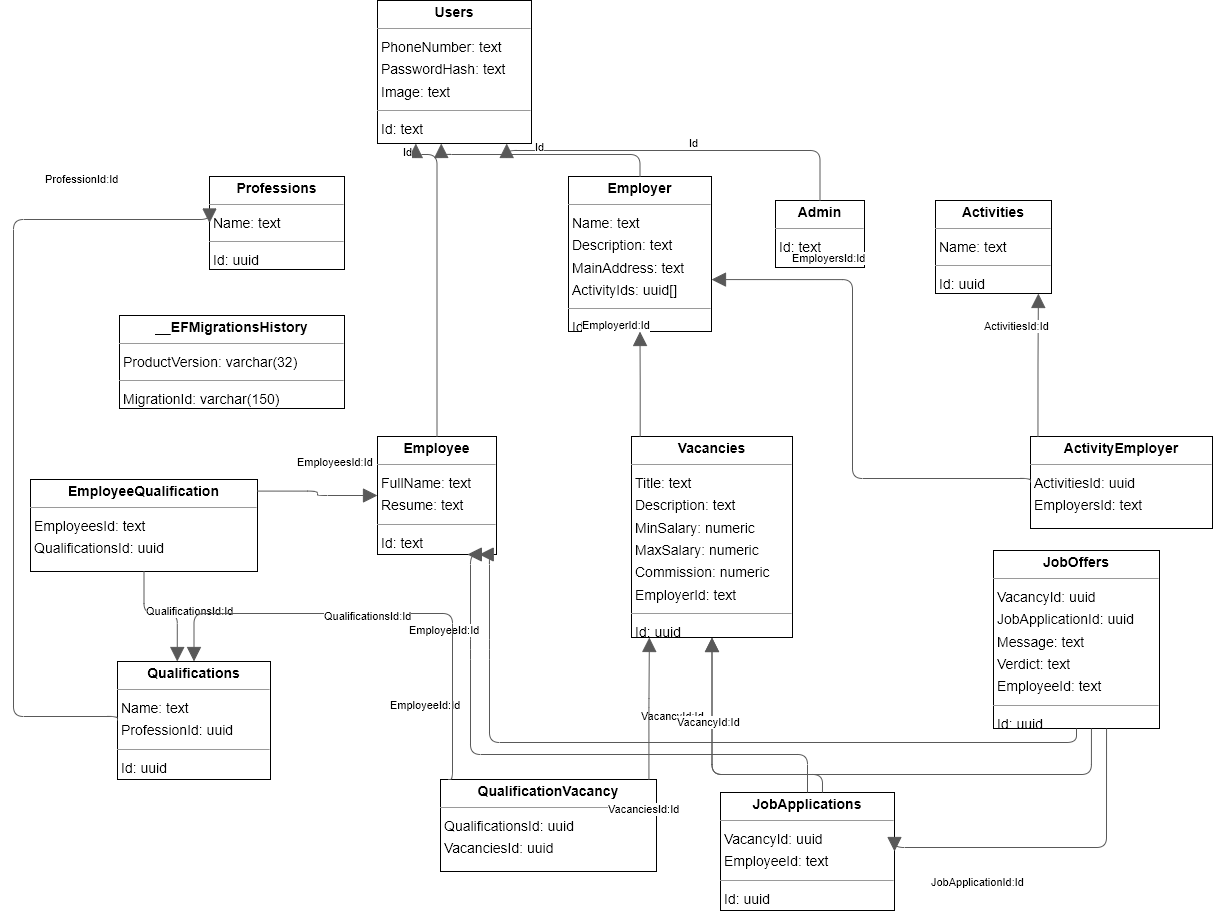

The diagram above was exported from draw.io. Its source (the exported page's mxGraphModel, read from the mxfile embedded in the PNG):
<mxGraphModel dx="2634" dy="44" grid="1" gridSize="10" guides="1" tooltips="1" connect="1" arrows="1" fold="1" page="0" pageScale="1" pageWidth="827" pageHeight="1169" background="none" math="0" shadow="0">
  <root>
    <mxCell id="0" />
    <mxCell id="1" parent="0" />
    <mxCell id="node3" value="&lt;p style=&quot;margin:0px;margin-top:4px;text-align:center;&quot;&gt;&lt;b&gt;Activities&lt;/b&gt;&lt;/p&gt;&lt;hr size=&quot;1&quot;/&gt;&lt;p style=&quot;margin:0 0 0 4px;line-height:1.6;&quot;&gt; Name: text&lt;/p&gt;&lt;hr size=&quot;1&quot;/&gt;&lt;p style=&quot;margin:0 0 0 4px;line-height:1.6;&quot;&gt; Id: uuid&lt;/p&gt;" style="verticalAlign=top;align=left;overflow=fill;fontSize=14;fontFamily=Helvetica;html=1;rounded=0;shadow=0;comic=0;labelBackgroundColor=none;strokeWidth=1;" parent="1" vertex="1">
      <mxGeometry x="-234" y="1037" width="116" height="93" as="geometry" />
    </mxCell>
    <mxCell id="node12" value="&lt;p style=&quot;margin:0px;margin-top:4px;text-align:center;&quot;&gt;&lt;b&gt;ActivityEmployer&lt;/b&gt;&lt;/p&gt;&lt;hr size=&quot;1&quot;/&gt;&lt;p style=&quot;margin:0 0 0 4px;line-height:1.6;&quot;&gt; ActivitiesId: uuid&lt;br/&gt; EmployersId: text&lt;/p&gt;" style="verticalAlign=top;align=left;overflow=fill;fontSize=14;fontFamily=Helvetica;html=1;rounded=0;shadow=0;comic=0;labelBackgroundColor=none;strokeWidth=1;" parent="1" vertex="1">
      <mxGeometry x="-139" y="1273" width="182" height="92" as="geometry" />
    </mxCell>
    <mxCell id="node0" value="&lt;p style=&quot;margin:0px;margin-top:4px;text-align:center;&quot;&gt;&lt;b&gt;Admin&lt;/b&gt;&lt;/p&gt;&lt;hr size=&quot;1&quot;/&gt;&lt;p style=&quot;margin:0 0 0 4px;line-height:1.6;&quot;&gt; Id: text&lt;/p&gt;" style="verticalAlign=top;align=left;overflow=fill;fontSize=14;fontFamily=Helvetica;html=1;rounded=0;shadow=0;comic=0;labelBackgroundColor=none;strokeWidth=1;" parent="1" vertex="1">
      <mxGeometry x="-394" y="1037" width="89" height="67" as="geometry" />
    </mxCell>
    <mxCell id="node13" value="&lt;p style=&quot;margin:0px;margin-top:4px;text-align:center;&quot;&gt;&lt;b&gt;Employee&lt;/b&gt;&lt;/p&gt;&lt;hr size=&quot;1&quot;/&gt;&lt;p style=&quot;margin:0 0 0 4px;line-height:1.6;&quot;&gt; FullName: text&lt;br/&gt; Resume: text&lt;/p&gt;&lt;hr size=&quot;1&quot;/&gt;&lt;p style=&quot;margin:0 0 0 4px;line-height:1.6;&quot;&gt; Id: text&lt;/p&gt;" style="verticalAlign=top;align=left;overflow=fill;fontSize=14;fontFamily=Helvetica;html=1;rounded=0;shadow=0;comic=0;labelBackgroundColor=none;strokeWidth=1;" parent="1" vertex="1">
      <mxGeometry x="-792" y="1273" width="119" height="118" as="geometry" />
    </mxCell>
    <mxCell id="node1" value="&lt;p style=&quot;margin:0px;margin-top:4px;text-align:center;&quot;&gt;&lt;b&gt;EmployeeQualification&lt;/b&gt;&lt;/p&gt;&lt;hr size=&quot;1&quot;/&gt;&lt;p style=&quot;margin:0 0 0 4px;line-height:1.6;&quot;&gt; EmployeesId: text&lt;br/&gt; QualificationsId: uuid&lt;/p&gt;" style="verticalAlign=top;align=left;overflow=fill;fontSize=14;fontFamily=Helvetica;html=1;rounded=0;shadow=0;comic=0;labelBackgroundColor=none;strokeWidth=1;" parent="1" vertex="1">
      <mxGeometry x="-1139" y="1316" width="227" height="92" as="geometry" />
    </mxCell>
    <mxCell id="node5" value="&lt;p style=&quot;margin:0px;margin-top:4px;text-align:center;&quot;&gt;&lt;b&gt;Employer&lt;/b&gt;&lt;/p&gt;&lt;hr size=&quot;1&quot;/&gt;&lt;p style=&quot;margin:0 0 0 4px;line-height:1.6;&quot;&gt; Name: text&lt;br/&gt; Description: text&lt;br/&gt; MainAddress: text&lt;br/&gt; ActivityIds: uuid[]&lt;/p&gt;&lt;hr size=&quot;1&quot;/&gt;&lt;p style=&quot;margin:0 0 0 4px;line-height:1.6;&quot;&gt; Id: text&lt;/p&gt;" style="verticalAlign=top;align=left;overflow=fill;fontSize=14;fontFamily=Helvetica;html=1;rounded=0;shadow=0;comic=0;labelBackgroundColor=none;strokeWidth=1;" parent="1" vertex="1">
      <mxGeometry x="-601" y="1013" width="143" height="155" as="geometry" />
    </mxCell>
    <mxCell id="node11" value="&lt;p style=&quot;margin:0px;margin-top:4px;text-align:center;&quot;&gt;&lt;b&gt;JobApplications&lt;/b&gt;&lt;/p&gt;&lt;hr size=&quot;1&quot;/&gt;&lt;p style=&quot;margin:0 0 0 4px;line-height:1.6;&quot;&gt; VacancyId: uuid&lt;br/&gt; EmployeeId: text&lt;/p&gt;&lt;hr size=&quot;1&quot;/&gt;&lt;p style=&quot;margin:0 0 0 4px;line-height:1.6;&quot;&gt; Id: uuid&lt;/p&gt;" style="verticalAlign=top;align=left;overflow=fill;fontSize=14;fontFamily=Helvetica;html=1;rounded=0;shadow=0;comic=0;labelBackgroundColor=none;strokeWidth=1;" parent="1" vertex="1">
      <mxGeometry x="-449" y="1629" width="174" height="118" as="geometry" />
    </mxCell>
    <mxCell id="node10" value="&lt;p style=&quot;margin:0px;margin-top:4px;text-align:center;&quot;&gt;&lt;b&gt;JobOffers&lt;/b&gt;&lt;/p&gt;&lt;hr size=&quot;1&quot;/&gt;&lt;p style=&quot;margin:0 0 0 4px;line-height:1.6;&quot;&gt; VacancyId: uuid&lt;br/&gt; JobApplicationId: uuid&lt;br/&gt; Message: text&lt;br/&gt; Verdict: text&lt;br/&gt; EmployeeId: text&lt;/p&gt;&lt;hr size=&quot;1&quot;/&gt;&lt;p style=&quot;margin:0 0 0 4px;line-height:1.6;&quot;&gt; Id: uuid&lt;/p&gt;" style="verticalAlign=top;align=left;overflow=fill;fontSize=14;fontFamily=Helvetica;html=1;rounded=0;shadow=0;comic=0;labelBackgroundColor=none;strokeWidth=1;" parent="1" vertex="1">
      <mxGeometry x="-176" y="1387" width="166" height="178" as="geometry" />
    </mxCell>
    <mxCell id="node4" value="&lt;p style=&quot;margin:0px;margin-top:4px;text-align:center;&quot;&gt;&lt;b&gt;Professions&lt;/b&gt;&lt;/p&gt;&lt;hr size=&quot;1&quot;/&gt;&lt;p style=&quot;margin:0 0 0 4px;line-height:1.6;&quot;&gt; Name: text&lt;/p&gt;&lt;hr size=&quot;1&quot;/&gt;&lt;p style=&quot;margin:0 0 0 4px;line-height:1.6;&quot;&gt; Id: uuid&lt;/p&gt;" style="verticalAlign=top;align=left;overflow=fill;fontSize=14;fontFamily=Helvetica;html=1;rounded=0;shadow=0;comic=0;labelBackgroundColor=none;strokeWidth=1;" parent="1" vertex="1">
      <mxGeometry x="-960" y="1013" width="135" height="93" as="geometry" />
    </mxCell>
    <mxCell id="node2" value="&lt;p style=&quot;margin:0px;margin-top:4px;text-align:center;&quot;&gt;&lt;b&gt;QualificationVacancy&lt;/b&gt;&lt;/p&gt;&lt;hr size=&quot;1&quot;/&gt;&lt;p style=&quot;margin:0 0 0 4px;line-height:1.6;&quot;&gt; QualificationsId: uuid&lt;br/&gt; VacanciesId: uuid&lt;/p&gt;" style="verticalAlign=top;align=left;overflow=fill;fontSize=14;fontFamily=Helvetica;html=1;rounded=0;shadow=0;comic=0;labelBackgroundColor=none;strokeWidth=1;" parent="1" vertex="1">
      <mxGeometry x="-729" y="1616" width="216" height="92" as="geometry" />
    </mxCell>
    <mxCell id="node8" value="&lt;p style=&quot;margin:0px;margin-top:4px;text-align:center;&quot;&gt;&lt;b&gt;Qualifications&lt;/b&gt;&lt;/p&gt;&lt;hr size=&quot;1&quot;/&gt;&lt;p style=&quot;margin:0 0 0 4px;line-height:1.6;&quot;&gt; Name: text&lt;br/&gt; ProfessionId: uuid&lt;/p&gt;&lt;hr size=&quot;1&quot;/&gt;&lt;p style=&quot;margin:0 0 0 4px;line-height:1.6;&quot;&gt; Id: uuid&lt;/p&gt;" style="verticalAlign=top;align=left;overflow=fill;fontSize=14;fontFamily=Helvetica;html=1;rounded=0;shadow=0;comic=0;labelBackgroundColor=none;strokeWidth=1;" parent="1" vertex="1">
      <mxGeometry x="-1052" y="1498" width="153" height="118" as="geometry" />
    </mxCell>
    <mxCell id="node7" value="&lt;p style=&quot;margin:0px;margin-top:4px;text-align:center;&quot;&gt;&lt;b&gt;Users&lt;/b&gt;&lt;/p&gt;&lt;hr size=&quot;1&quot;/&gt;&lt;p style=&quot;margin:0 0 0 4px;line-height:1.6;&quot;&gt; PhoneNumber: text&lt;br/&gt; PasswordHash: text&lt;br/&gt; Image: text&lt;/p&gt;&lt;hr size=&quot;1&quot;/&gt;&lt;p style=&quot;margin:0 0 0 4px;line-height:1.6;&quot;&gt; Id: text&lt;/p&gt;" style="verticalAlign=top;align=left;overflow=fill;fontSize=14;fontFamily=Helvetica;html=1;rounded=0;shadow=0;comic=0;labelBackgroundColor=none;strokeWidth=1;" parent="1" vertex="1">
      <mxGeometry x="-792" y="837" width="154" height="143" as="geometry" />
    </mxCell>
    <mxCell id="node6" value="&lt;p style=&quot;margin:0px;margin-top:4px;text-align:center;&quot;&gt;&lt;b&gt;Vacancies&lt;/b&gt;&lt;/p&gt;&lt;hr size=&quot;1&quot;/&gt;&lt;p style=&quot;margin:0 0 0 4px;line-height:1.6;&quot;&gt; Title: text&lt;br/&gt; Description: text&lt;br/&gt; MinSalary: numeric&lt;br/&gt; MaxSalary: numeric&lt;br/&gt; Commission: numeric&lt;br/&gt; EmployerId: text&lt;/p&gt;&lt;hr size=&quot;1&quot;/&gt;&lt;p style=&quot;margin:0 0 0 4px;line-height:1.6;&quot;&gt; Id: uuid&lt;/p&gt;" style="verticalAlign=top;align=left;overflow=fill;fontSize=14;fontFamily=Helvetica;html=1;rounded=0;shadow=0;comic=0;labelBackgroundColor=none;strokeWidth=1;" parent="1" vertex="1">
      <mxGeometry x="-538" y="1273" width="161" height="201" as="geometry" />
    </mxCell>
    <mxCell id="node9" value="&lt;p style=&quot;margin:0px;margin-top:4px;text-align:center;&quot;&gt;&lt;b&gt;__EFMigrationsHistory&lt;/b&gt;&lt;/p&gt;&lt;hr size=&quot;1&quot;/&gt;&lt;p style=&quot;margin:0 0 0 4px;line-height:1.6;&quot;&gt; ProductVersion: varchar(32)&lt;/p&gt;&lt;hr size=&quot;1&quot;/&gt;&lt;p style=&quot;margin:0 0 0 4px;line-height:1.6;&quot;&gt; MigrationId: varchar(150)&lt;/p&gt;" style="verticalAlign=top;align=left;overflow=fill;fontSize=14;fontFamily=Helvetica;html=1;rounded=0;shadow=0;comic=0;labelBackgroundColor=none;strokeWidth=1;" parent="1" vertex="1">
      <mxGeometry x="-1050" y="1152" width="225" height="93" as="geometry" />
    </mxCell>
    <mxCell id="edge12" value="" style="html=1;rounded=1;edgeStyle=orthogonalEdgeStyle;dashed=0;startArrow=none;endArrow=block;endSize=12;strokeColor=#595959;exitX=0.041;exitY=0.000;exitDx=0;exitDy=0;entryX=0.887;entryY=1.000;entryDx=0;entryDy=0;" parent="1" source="node12" target="node3" edge="1">
      <mxGeometry width="50" height="50" relative="1" as="geometry">
        <Array as="points" />
      </mxGeometry>
    </mxCell>
    <mxCell id="label74" value="ActivitiesId:Id" style="edgeLabel;resizable=0;html=1;align=left;verticalAlign=top;strokeColor=default;" parent="edge12" vertex="1" connectable="0">
      <mxGeometry x="-187" y="1150" as="geometry" />
    </mxCell>
    <mxCell id="edge7" value="" style="html=1;rounded=1;edgeStyle=orthogonalEdgeStyle;dashed=0;startArrow=none;endArrow=block;endSize=12;strokeColor=#595959;exitX=0.000;exitY=0.500;exitDx=0;exitDy=0;entryX=1.000;entryY=0.665;entryDx=0;entryDy=0;" parent="1" source="node12" target="node5" edge="1">
      <mxGeometry width="50" height="50" relative="1" as="geometry">
        <Array as="points">
          <mxPoint x="-317" y="1315" />
          <mxPoint x="-317" y="1116" />
        </Array>
      </mxGeometry>
    </mxCell>
    <mxCell id="label44" value="EmployersId:Id" style="edgeLabel;resizable=0;html=1;align=left;verticalAlign=top;strokeColor=default;" parent="edge7" vertex="1" connectable="0">
      <mxGeometry x="-379" y="1082" as="geometry" />
    </mxCell>
    <mxCell id="edge0" value="" style="html=1;rounded=1;edgeStyle=orthogonalEdgeStyle;dashed=0;startArrow=none;endArrow=block;endSize=12;strokeColor=#595959;exitX=0.500;exitY=0.000;exitDx=0;exitDy=0;entryX=0.839;entryY=1.000;entryDx=0;entryDy=0;" parent="1" source="node0" target="node7" edge="1">
      <mxGeometry width="50" height="50" relative="1" as="geometry">
        <Array as="points">
          <mxPoint x="-349" y="987" />
          <mxPoint x="-663" y="987" />
        </Array>
      </mxGeometry>
    </mxCell>
    <mxCell id="label2" value="Id" style="edgeLabel;resizable=0;html=1;align=left;verticalAlign=top;strokeColor=default;" parent="edge0" vertex="1" connectable="0">
      <mxGeometry x="-482" y="967" as="geometry" />
    </mxCell>
    <mxCell id="edge1" value="" style="html=1;rounded=1;edgeStyle=orthogonalEdgeStyle;dashed=0;startArrow=none;endArrow=block;endSize=12;strokeColor=#595959;exitX=0.500;exitY=0.000;exitDx=0;exitDy=0;entryX=0.246;entryY=1.006;entryDx=0;entryDy=0;" parent="1" source="node13" target="node7" edge="1">
      <mxGeometry width="50" height="50" relative="1" as="geometry">
        <Array as="points">
          <mxPoint x="-733" y="991" />
          <mxPoint x="-754" y="991" />
        </Array>
      </mxGeometry>
    </mxCell>
    <mxCell id="label8" value="Id" style="edgeLabel;resizable=0;html=1;align=left;verticalAlign=top;strokeColor=default;" parent="edge1" vertex="1" connectable="0">
      <mxGeometry x="-768" y="976" as="geometry" />
    </mxCell>
    <mxCell id="edge3" value="" style="html=1;rounded=1;edgeStyle=orthogonalEdgeStyle;dashed=0;startArrow=none;endArrow=block;endSize=12;strokeColor=#595959;exitX=1.000;exitY=0.126;exitDx=0;exitDy=0;entryX=0.000;entryY=0.500;entryDx=0;entryDy=0;" parent="1" source="node1" target="node13" edge="1">
      <mxGeometry width="50" height="50" relative="1" as="geometry">
        <Array as="points" />
      </mxGeometry>
    </mxCell>
    <mxCell id="label20" value="EmployeesId:Id" style="edgeLabel;resizable=0;html=1;align=left;verticalAlign=top;strokeColor=default;" parent="edge3" vertex="1" connectable="0">
      <mxGeometry x="-874" y="1286" as="geometry" />
    </mxCell>
    <mxCell id="edge15" value="" style="html=1;rounded=1;edgeStyle=orthogonalEdgeStyle;dashed=0;startArrow=none;endArrow=block;endSize=12;strokeColor=#595959;exitX=0.500;exitY=1.000;exitDx=0;exitDy=0;entryX=0.393;entryY=0.011;entryDx=0;entryDy=0;" parent="1" source="node1" target="node8" edge="1">
      <mxGeometry width="50" height="50" relative="1" as="geometry">
        <Array as="points">
          <mxPoint x="-1025" y="1450" />
          <mxPoint x="-992" y="1450" />
        </Array>
      </mxGeometry>
    </mxCell>
    <mxCell id="label92" value="QualificationsId:Id" style="edgeLabel;resizable=0;html=1;align=left;verticalAlign=top;strokeColor=default;" parent="edge15" vertex="1" connectable="0">
      <mxGeometry x="-1025" y="1435" as="geometry" />
    </mxCell>
    <mxCell id="edge5" value="" style="html=1;rounded=1;edgeStyle=orthogonalEdgeStyle;dashed=0;startArrow=none;endArrow=block;endSize=12;strokeColor=#595959;exitX=0.500;exitY=0.000;exitDx=0;exitDy=0;entryX=0.414;entryY=1.000;entryDx=0;entryDy=0;" parent="1" source="node5" target="node7" edge="1">
      <mxGeometry width="50" height="50" relative="1" as="geometry">
        <Array as="points">
          <mxPoint x="-530" y="991" />
          <mxPoint x="-729" y="991" />
        </Array>
      </mxGeometry>
    </mxCell>
    <mxCell id="label32" value="Id" style="edgeLabel;resizable=0;html=1;align=left;verticalAlign=top;strokeColor=default;" parent="edge5" vertex="1" connectable="0">
      <mxGeometry x="-636" y="971" as="geometry" />
    </mxCell>
    <mxCell id="edge11" value="" style="html=1;rounded=1;edgeStyle=orthogonalEdgeStyle;dashed=0;startArrow=none;endArrow=block;endSize=12;strokeColor=#595959;exitX=0.500;exitY=0.000;exitDx=0;exitDy=0;entryX=0.789;entryY=1.066;entryDx=0;entryDy=0;" parent="1" source="node11" target="node13" edge="1">
      <mxGeometry width="50" height="50" relative="1" as="geometry">
        <Array as="points">
          <mxPoint x="-362" y="1591" />
          <mxPoint x="-699" y="1591" />
          <mxPoint x="-699" y="1486" />
          <mxPoint x="-699" y="1486" />
        </Array>
      </mxGeometry>
    </mxCell>
    <mxCell id="label68" value="EmployeeId:Id" style="edgeLabel;resizable=0;html=1;align=left;verticalAlign=top;strokeColor=default;" parent="edge11" vertex="1" connectable="0">
      <mxGeometry x="-781" y="1529" as="geometry" />
    </mxCell>
    <mxCell id="edge10" value="" style="html=1;rounded=1;edgeStyle=orthogonalEdgeStyle;dashed=0;startArrow=none;endArrow=block;endSize=12;strokeColor=#595959;exitX=0.586;exitY=0.000;exitDx=0;exitDy=0;entryX=0.500;entryY=1.000;entryDx=0;entryDy=0;" parent="1" source="node11" target="node6" edge="1">
      <mxGeometry width="50" height="50" relative="1" as="geometry">
        <Array as="points">
          <mxPoint x="-347" y="1611" />
          <mxPoint x="-458" y="1611" />
        </Array>
      </mxGeometry>
    </mxCell>
    <mxCell id="label62" value="VacancyId:Id" style="edgeLabel;resizable=0;html=1;align=left;verticalAlign=top;strokeColor=default;" parent="edge10" vertex="1" connectable="0">
      <mxGeometry x="-530" y="1540" as="geometry" />
    </mxCell>
    <mxCell id="edge14" value="" style="html=1;rounded=1;edgeStyle=orthogonalEdgeStyle;dashed=0;startArrow=none;endArrow=block;endSize=12;strokeColor=#595959;exitX=0.500;exitY=1.000;exitDx=0;exitDy=0;entryX=0.941;entryY=1.121;entryDx=0;entryDy=0;" parent="1" source="node10" target="node13" edge="1">
      <mxGeometry width="50" height="50" relative="1" as="geometry">
        <Array as="points">
          <mxPoint x="-93" y="1579" />
          <mxPoint x="-680" y="1579" />
          <mxPoint x="-680" y="1486" />
          <mxPoint x="-680" y="1486" />
        </Array>
      </mxGeometry>
    </mxCell>
    <mxCell id="label86" value="EmployeeId:Id" style="edgeLabel;resizable=0;html=1;align=left;verticalAlign=top;strokeColor=default;" parent="edge14" vertex="1" connectable="0">
      <mxGeometry x="-762" y="1454" as="geometry" />
    </mxCell>
    <mxCell id="edge8" value="" style="html=1;rounded=1;edgeStyle=orthogonalEdgeStyle;dashed=0;startArrow=none;endArrow=block;endSize=12;strokeColor=#595959;exitX=0.681;exitY=1.000;exitDx=0;exitDy=0;entryX=1.000;entryY=0.500;entryDx=0;entryDy=0;" parent="1" source="node10" target="node11" edge="1">
      <mxGeometry width="50" height="50" relative="1" as="geometry">
        <Array as="points">
          <mxPoint x="-63" y="1684" />
        </Array>
      </mxGeometry>
    </mxCell>
    <mxCell id="label50" value="JobApplicationId:Id" style="edgeLabel;resizable=0;html=1;align=left;verticalAlign=top;strokeColor=default;" parent="edge8" vertex="1" connectable="0">
      <mxGeometry x="-240" y="1706" as="geometry" />
    </mxCell>
    <mxCell id="edge4" value="" style="html=1;rounded=1;edgeStyle=orthogonalEdgeStyle;dashed=0;startArrow=none;endArrow=block;endSize=12;strokeColor=#595959;exitX=0.590;exitY=1.000;exitDx=0;exitDy=0;entryX=0.500;entryY=1.000;entryDx=0;entryDy=0;" parent="1" source="node10" target="node6" edge="1">
      <mxGeometry width="50" height="50" relative="1" as="geometry">
        <Array as="points">
          <mxPoint x="-78" y="1611" />
          <mxPoint x="-458" y="1611" />
        </Array>
      </mxGeometry>
    </mxCell>
    <mxCell id="label26" value="VacancyId:Id" style="edgeLabel;resizable=0;html=1;align=left;verticalAlign=top;strokeColor=default;" parent="edge4" vertex="1" connectable="0">
      <mxGeometry x="-494" y="1546" as="geometry" />
    </mxCell>
    <mxCell id="edge13" value="" style="html=1;rounded=1;edgeStyle=orthogonalEdgeStyle;dashed=0;startArrow=none;endArrow=block;endSize=12;strokeColor=#595959;exitX=0.058;exitY=0.025;exitDx=0;exitDy=0;entryX=0.500;entryY=0.000;entryDx=0;entryDy=0;" parent="1" source="node2" target="node8" edge="1">
      <mxGeometry width="50" height="50" relative="1" as="geometry">
        <Array as="points">
          <mxPoint x="-717" y="1450" />
          <mxPoint x="-976" y="1450" />
        </Array>
      </mxGeometry>
    </mxCell>
    <mxCell id="label80" value="QualificationsId:Id" style="edgeLabel;resizable=0;html=1;align=left;verticalAlign=top;strokeColor=default;" parent="edge13" vertex="1" connectable="0">
      <mxGeometry x="-847" y="1440" as="geometry" />
    </mxCell>
    <mxCell id="edge2" value="" style="html=1;rounded=1;edgeStyle=orthogonalEdgeStyle;dashed=0;startArrow=none;endArrow=block;endSize=12;strokeColor=#595959;exitX=0.965;exitY=0.000;exitDx=0;exitDy=0;entryX=0.111;entryY=1.000;entryDx=0;entryDy=0;" parent="1" source="node2" target="node6" edge="1">
      <mxGeometry width="50" height="50" relative="1" as="geometry">
        <Array as="points" />
      </mxGeometry>
    </mxCell>
    <mxCell id="label14" value="VacanciesId:Id" style="edgeLabel;resizable=0;html=1;align=left;verticalAlign=top;strokeColor=default;" parent="edge2" vertex="1" connectable="0">
      <mxGeometry x="-563" y="1633" as="geometry" />
    </mxCell>
    <mxCell id="edge9" value="" style="html=1;rounded=1;edgeStyle=orthogonalEdgeStyle;dashed=0;startArrow=none;endArrow=block;endSize=12;strokeColor=#595959;exitX=0.000;exitY=0.500;exitDx=0;exitDy=0;entryX=0.000;entryY=0.500;entryDx=0;entryDy=0;" parent="1" source="node8" target="node4" edge="1">
      <mxGeometry width="50" height="50" relative="1" as="geometry">
        <Array as="points">
          <mxPoint x="-1156" y="1553" />
          <mxPoint x="-1156" y="1056" />
        </Array>
      </mxGeometry>
    </mxCell>
    <mxCell id="label56" value="ProfessionId:Id" style="edgeLabel;resizable=0;html=1;align=left;verticalAlign=top;strokeColor=default;" parent="edge9" vertex="1" connectable="0">
      <mxGeometry x="-1126" y="1003" as="geometry" />
    </mxCell>
    <mxCell id="edge6" value="" style="html=1;rounded=1;edgeStyle=orthogonalEdgeStyle;dashed=0;startArrow=none;endArrow=block;endSize=12;strokeColor=#595959;exitX=0.054;exitY=0.000;exitDx=0;exitDy=0;entryX=0.500;entryY=1.000;entryDx=0;entryDy=0;" parent="1" source="node6" target="node5" edge="1">
      <mxGeometry width="50" height="50" relative="1" as="geometry">
        <Array as="points" />
      </mxGeometry>
    </mxCell>
    <mxCell id="label38" value="EmployerId:Id" style="edgeLabel;resizable=0;html=1;align=left;verticalAlign=top;strokeColor=default;" parent="edge6" vertex="1" connectable="0">
      <mxGeometry x="-589" y="1149" as="geometry" />
    </mxCell>
  </root>
</mxGraphModel>